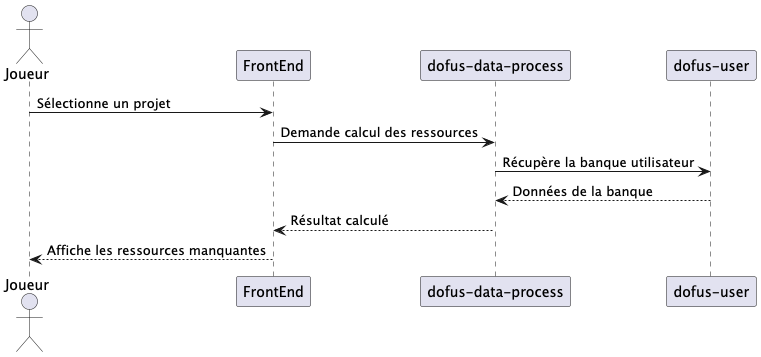

The diagram above was rendered by PlantUML. Its source (embedded in the PNG):
@startuml
actor Joueur
participant FrontEnd
participant "dofus-data-process" as DataProcess
participant "dofus-user" as User

Joueur -> FrontEnd : Sélectionne un projet
FrontEnd -> DataProcess : Demande calcul des ressources
DataProcess -> User : Récupère la banque utilisateur
User --> DataProcess : Données de la banque
DataProcess --> FrontEnd : Résultat calculé
FrontEnd --> Joueur : Affiche les ressources manquantes
@enduml